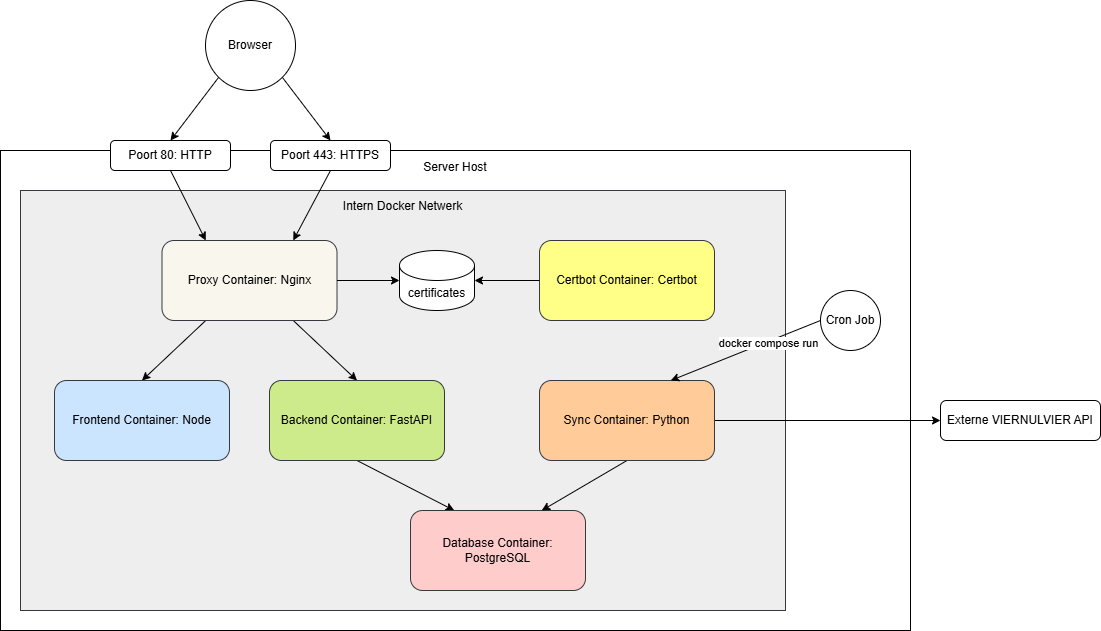

The diagram above was exported from draw.io. Its source (the exported page's mxGraphModel, read from the mxfile embedded in the PNG):
<mxGraphModel dx="1237" dy="788" grid="1" gridSize="10" guides="1" tooltips="1" connect="1" arrows="1" fold="1" page="1" pageScale="1" pageWidth="827" pageHeight="1169" background="#ffffff" math="0" shadow="0">
  <root>
    <mxCell id="0" />
    <mxCell id="1" parent="0" />
    <mxCell id="EDI7dgXhPcdqFXl8TYe6-21" parent="1" style="rounded=0;whiteSpace=wrap;html=1;" value="Server Host&lt;div&gt;&lt;br&gt;&lt;/div&gt;&lt;div&gt;&lt;br&gt;&lt;/div&gt;&lt;div&gt;&lt;br&gt;&lt;/div&gt;&lt;div&gt;&lt;br&gt;&lt;/div&gt;&lt;div&gt;&lt;br&gt;&lt;/div&gt;&lt;div&gt;&lt;br&gt;&lt;/div&gt;&lt;div&gt;&lt;br&gt;&lt;/div&gt;&lt;div&gt;&lt;br&gt;&lt;/div&gt;&lt;div&gt;&lt;br&gt;&lt;/div&gt;&lt;div&gt;&lt;br&gt;&lt;/div&gt;&lt;div&gt;&lt;br&gt;&lt;/div&gt;&lt;div&gt;&lt;br&gt;&lt;/div&gt;&lt;div&gt;&lt;br&gt;&lt;/div&gt;&lt;div&gt;&lt;br&gt;&lt;/div&gt;&lt;div&gt;&lt;br&gt;&lt;/div&gt;&lt;div&gt;&lt;br&gt;&lt;/div&gt;&lt;div&gt;&lt;br&gt;&lt;/div&gt;&lt;div&gt;&lt;br&gt;&lt;/div&gt;&lt;div&gt;&lt;br&gt;&lt;/div&gt;&lt;div&gt;&lt;br&gt;&lt;/div&gt;&lt;div&gt;&lt;br&gt;&lt;/div&gt;&lt;div&gt;&lt;br&gt;&lt;/div&gt;&lt;div&gt;&lt;br&gt;&lt;/div&gt;&lt;div&gt;&lt;br&gt;&lt;/div&gt;&lt;div&gt;&lt;br&gt;&lt;/div&gt;&lt;div&gt;&lt;br&gt;&lt;/div&gt;&lt;div&gt;&lt;br&gt;&lt;/div&gt;&lt;div&gt;&lt;br&gt;&lt;/div&gt;&lt;div&gt;&lt;br&gt;&lt;/div&gt;&lt;div&gt;&lt;br&gt;&lt;/div&gt;&lt;div&gt;&lt;br&gt;&lt;/div&gt;" vertex="1">
      <mxGeometry height="480" width="910" x="30" y="210" as="geometry" />
    </mxCell>
    <mxCell id="EDI7dgXhPcdqFXl8TYe6-13" parent="1" style="rounded=0;whiteSpace=wrap;html=1;fillColor=#eeeeee;strokeColor=#36393d;" value="Intern Docker Netwerk&lt;div&gt;&lt;br&gt;&lt;/div&gt;&lt;div&gt;&lt;br&gt;&lt;/div&gt;&lt;div&gt;&lt;br&gt;&lt;/div&gt;&lt;div&gt;&lt;br&gt;&lt;/div&gt;&lt;div&gt;&lt;br&gt;&lt;/div&gt;&lt;div&gt;&lt;br&gt;&lt;/div&gt;&lt;div&gt;&lt;br&gt;&lt;/div&gt;&lt;div&gt;&lt;br&gt;&lt;/div&gt;&lt;div&gt;&lt;br&gt;&lt;/div&gt;&lt;div&gt;&lt;br&gt;&lt;/div&gt;&lt;div&gt;&lt;br&gt;&lt;/div&gt;&lt;div&gt;&lt;br&gt;&lt;/div&gt;&lt;div&gt;&lt;br&gt;&lt;/div&gt;&lt;div&gt;&lt;br&gt;&lt;/div&gt;&lt;div&gt;&lt;br&gt;&lt;/div&gt;&lt;div&gt;&lt;br&gt;&lt;/div&gt;&lt;div&gt;&lt;br&gt;&lt;/div&gt;&lt;div&gt;&lt;br&gt;&lt;/div&gt;&lt;div&gt;&lt;br&gt;&lt;/div&gt;&lt;div&gt;&lt;br&gt;&lt;/div&gt;&lt;div&gt;&lt;br&gt;&lt;/div&gt;&lt;div&gt;&lt;br&gt;&lt;/div&gt;&lt;div&gt;&lt;br&gt;&lt;/div&gt;&lt;div&gt;&lt;br&gt;&lt;/div&gt;&lt;div&gt;&lt;br&gt;&lt;/div&gt;&lt;div&gt;&lt;br&gt;&lt;/div&gt;&lt;div&gt;&lt;br&gt;&lt;/div&gt;" vertex="1">
      <mxGeometry height="420" width="765" x="50" y="250" as="geometry" />
    </mxCell>
    <mxCell id="EDI7dgXhPcdqFXl8TYe6-11" edge="1" parent="1" source="EDI7dgXhPcdqFXl8TYe6-2" style="rounded=0;orthogonalLoop=1;jettySize=auto;html=1;exitX=0.5;exitY=1;exitDx=0;exitDy=0;entryX=0.75;entryY=0;entryDx=0;entryDy=0;" target="EDI7dgXhPcdqFXl8TYe6-3">
      <mxGeometry relative="1" as="geometry" />
    </mxCell>
    <mxCell id="EDI7dgXhPcdqFXl8TYe6-2" parent="1" style="rounded=1;whiteSpace=wrap;html=1;" value="Poort 443: HTTPS" vertex="1">
      <mxGeometry height="30" width="120" x="300" y="200" as="geometry" />
    </mxCell>
    <mxCell id="EDI7dgXhPcdqFXl8TYe6-16" edge="1" parent="1" source="EDI7dgXhPcdqFXl8TYe6-3" style="rounded=0;orthogonalLoop=1;jettySize=auto;html=1;exitX=0.75;exitY=1;exitDx=0;exitDy=0;entryX=0.5;entryY=0;entryDx=0;entryDy=0;" target="EDI7dgXhPcdqFXl8TYe6-15">
      <mxGeometry relative="1" as="geometry" />
    </mxCell>
    <mxCell id="EDI7dgXhPcdqFXl8TYe6-17" edge="1" parent="1" source="EDI7dgXhPcdqFXl8TYe6-3" style="rounded=0;orthogonalLoop=1;jettySize=auto;html=1;exitX=0.25;exitY=1;exitDx=0;exitDy=0;entryX=0.5;entryY=0;entryDx=0;entryDy=0;" target="EDI7dgXhPcdqFXl8TYe6-14">
      <mxGeometry relative="1" as="geometry" />
    </mxCell>
    <mxCell id="EDI7dgXhPcdqFXl8TYe6-3" parent="1" style="rounded=1;whiteSpace=wrap;html=1;align=center;fillColor=#f9f7ed;strokeColor=#36393d;" value="Proxy Container: Nginx" vertex="1">
      <mxGeometry height="80" width="175" x="191.5" y="300" as="geometry" />
    </mxCell>
    <mxCell id="EDI7dgXhPcdqFXl8TYe6-8" edge="1" parent="1" source="EDI7dgXhPcdqFXl8TYe6-5" style="rounded=0;orthogonalLoop=1;jettySize=auto;html=1;exitX=1;exitY=1;exitDx=0;exitDy=0;entryX=0.5;entryY=0;entryDx=0;entryDy=0;" target="EDI7dgXhPcdqFXl8TYe6-2">
      <mxGeometry relative="1" as="geometry" />
    </mxCell>
    <mxCell id="EDI7dgXhPcdqFXl8TYe6-10" edge="1" parent="1" source="EDI7dgXhPcdqFXl8TYe6-5" style="rounded=0;orthogonalLoop=1;jettySize=auto;html=1;exitX=0;exitY=1;exitDx=0;exitDy=0;entryX=0.5;entryY=0;entryDx=0;entryDy=0;" target="EDI7dgXhPcdqFXl8TYe6-9">
      <mxGeometry relative="1" as="geometry" />
    </mxCell>
    <mxCell id="EDI7dgXhPcdqFXl8TYe6-5" parent="1" style="ellipse;whiteSpace=wrap;html=1;aspect=fixed;" value="Browser" vertex="1">
      <mxGeometry height="90" width="90" x="235" y="60" as="geometry" />
    </mxCell>
    <mxCell id="EDI7dgXhPcdqFXl8TYe6-12" edge="1" parent="1" source="EDI7dgXhPcdqFXl8TYe6-9" style="rounded=0;orthogonalLoop=1;jettySize=auto;html=1;exitX=0.5;exitY=1;exitDx=0;exitDy=0;entryX=0.25;entryY=0;entryDx=0;entryDy=0;" target="EDI7dgXhPcdqFXl8TYe6-3">
      <mxGeometry relative="1" as="geometry" />
    </mxCell>
    <mxCell id="EDI7dgXhPcdqFXl8TYe6-9" parent="1" style="rounded=1;whiteSpace=wrap;html=1;" value="Poort 80: HTTP" vertex="1">
      <mxGeometry height="30" width="120" x="140" y="200" as="geometry" />
    </mxCell>
    <mxCell id="EDI7dgXhPcdqFXl8TYe6-14" parent="1" style="rounded=1;whiteSpace=wrap;html=1;align=center;fillColor=#cce5ff;strokeColor=#36393d;" value="Frontend Container: Node" vertex="1">
      <mxGeometry height="80" width="175" x="84" y="440" as="geometry" />
    </mxCell>
    <mxCell id="EDI7dgXhPcdqFXl8TYe6-20" edge="1" parent="1" source="EDI7dgXhPcdqFXl8TYe6-15" style="rounded=0;orthogonalLoop=1;jettySize=auto;html=1;exitX=0.5;exitY=1;exitDx=0;exitDy=0;entryX=0.25;entryY=0;entryDx=0;entryDy=0;" target="EDI7dgXhPcdqFXl8TYe6-19">
      <mxGeometry relative="1" as="geometry" />
    </mxCell>
    <mxCell id="EDI7dgXhPcdqFXl8TYe6-15" parent="1" style="rounded=1;whiteSpace=wrap;html=1;align=center;fillColor=#cdeb8b;strokeColor=#36393d;" value="Backend Container: FastAPI" vertex="1">
      <mxGeometry height="80" width="175" x="299" y="440" as="geometry" />
    </mxCell>
    <mxCell id="EDI7dgXhPcdqFXl8TYe6-19" parent="1" style="rounded=1;whiteSpace=wrap;html=1;align=center;fillColor=#ffcccc;strokeColor=#36393d;" value="Database Container: PostgreSQL" vertex="1">
      <mxGeometry height="80" width="175" x="440" y="570" as="geometry" />
    </mxCell>
    <mxCell id="EDI7dgXhPcdqFXl8TYe6-22" parent="1" style="shape=cylinder3;whiteSpace=wrap;html=1;boundedLbl=1;backgroundOutline=1;size=15;" value="certificates" vertex="1">
      <mxGeometry height="60" width="75" x="429" y="310" as="geometry" />
    </mxCell>
    <mxCell id="EDI7dgXhPcdqFXl8TYe6-23" parent="1" style="rounded=1;whiteSpace=wrap;html=1;align=center;fillColor=#ffff88;strokeColor=#36393d;" value="Certbot Container: Certbot" vertex="1">
      <mxGeometry height="80" width="175" x="569" y="300" as="geometry" />
    </mxCell>
    <mxCell id="EDI7dgXhPcdqFXl8TYe6-24" edge="1" parent="1" source="EDI7dgXhPcdqFXl8TYe6-23" style="edgeStyle=orthogonalEdgeStyle;rounded=0;orthogonalLoop=1;jettySize=auto;html=1;entryX=1;entryY=0.5;entryDx=0;entryDy=0;entryPerimeter=0;" target="EDI7dgXhPcdqFXl8TYe6-22">
      <mxGeometry relative="1" as="geometry" />
    </mxCell>
    <mxCell id="EDI7dgXhPcdqFXl8TYe6-25" edge="1" parent="1" source="EDI7dgXhPcdqFXl8TYe6-3" style="edgeStyle=orthogonalEdgeStyle;rounded=0;orthogonalLoop=1;jettySize=auto;html=1;entryX=0;entryY=0.5;entryDx=0;entryDy=0;entryPerimeter=0;" target="EDI7dgXhPcdqFXl8TYe6-22">
      <mxGeometry relative="1" as="geometry" />
    </mxCell>
    <mxCell id="EDI7dgXhPcdqFXl8TYe6-29" edge="1" parent="1" source="EDI7dgXhPcdqFXl8TYe6-26" style="rounded=0;orthogonalLoop=1;jettySize=auto;html=1;exitX=0.5;exitY=1;exitDx=0;exitDy=0;entryX=0.75;entryY=0;entryDx=0;entryDy=0;" target="EDI7dgXhPcdqFXl8TYe6-19">
      <mxGeometry relative="1" as="geometry" />
    </mxCell>
    <mxCell id="EDI7dgXhPcdqFXl8TYe6-34" edge="1" parent="1" source="EDI7dgXhPcdqFXl8TYe6-26" style="edgeStyle=orthogonalEdgeStyle;rounded=0;orthogonalLoop=1;jettySize=auto;html=1;exitX=1;exitY=0.5;exitDx=0;exitDy=0;entryX=0;entryY=0.5;entryDx=0;entryDy=0;" target="EDI7dgXhPcdqFXl8TYe6-33">
      <mxGeometry relative="1" as="geometry" />
    </mxCell>
    <mxCell id="EDI7dgXhPcdqFXl8TYe6-26" parent="1" style="rounded=1;whiteSpace=wrap;html=1;align=center;fillColor=#ffcc99;strokeColor=#36393d;" value="Sync Container: Python" vertex="1">
      <mxGeometry height="80" width="175" x="569" y="440" as="geometry" />
    </mxCell>
    <mxCell id="EDI7dgXhPcdqFXl8TYe6-31" edge="1" parent="1" source="EDI7dgXhPcdqFXl8TYe6-30" style="rounded=0;orthogonalLoop=1;jettySize=auto;html=1;exitX=0;exitY=0.5;exitDx=0;exitDy=0;entryX=0.75;entryY=0;entryDx=0;entryDy=0;" target="EDI7dgXhPcdqFXl8TYe6-26">
      <mxGeometry relative="1" as="geometry" />
    </mxCell>
    <mxCell id="EDI7dgXhPcdqFXl8TYe6-32" connectable="0" parent="EDI7dgXhPcdqFXl8TYe6-31" style="edgeLabel;html=1;align=center;verticalAlign=middle;resizable=0;points=[];" value="docker compose run" vertex="1">
      <mxGeometry relative="1" x="-0.286" y="1" as="geometry">
        <mxPoint x="1" as="offset" />
      </mxGeometry>
    </mxCell>
    <mxCell id="EDI7dgXhPcdqFXl8TYe6-30" parent="1" style="ellipse;whiteSpace=wrap;html=1;aspect=fixed;" value="Cron Job" vertex="1">
      <mxGeometry height="60" width="60" x="850" y="350" as="geometry" />
    </mxCell>
    <mxCell id="EDI7dgXhPcdqFXl8TYe6-33" parent="1" style="rounded=1;whiteSpace=wrap;html=1;" value="Externe VIERNULVIER API" vertex="1">
      <mxGeometry height="40" width="160" x="970" y="460" as="geometry" />
    </mxCell>
  </root>
</mxGraphModel>